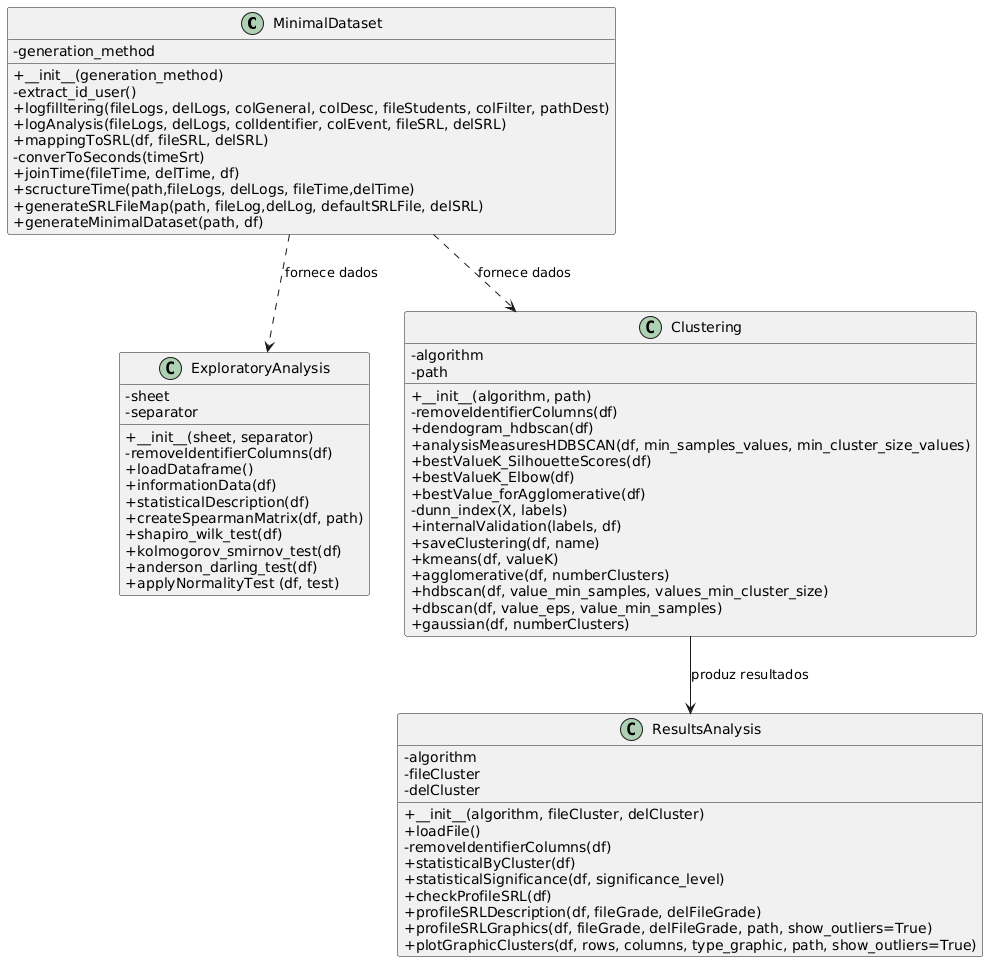

The diagram above was rendered by PlantUML. Its source (embedded in the PNG):
@startuml
skinparam classAttributeIconSize 0

class MinimalDataset {
    - generation_method

    + __init__(generation_method)
    - extract_id_user()
    + logfilltering(fileLogs, delLogs, colGeneral, colDesc, fileStudents, colFilter, pathDest)
    + logAnalysis(fileLogs, delLogs, colIdentifier, colEvent, fileSRL, delSRL)
    + mappingToSRL(df, fileSRL, delSRL)
    - converToSeconds(timeSrt)
    + joinTime(fileTime, delTime, df)
    + scructureTime(path,fileLogs, delLogs, fileTime,delTime)
    + generateSRLFileMap(path, fileLog,delLog, defaultSRLFile, delSRL)
    + generateMinimalDataset(path, df)
}

class ExploratoryAnalysis {
    - sheet
    - separator

    + __init__(sheet, separator)
    - removeIdentifierColumns(df)
    + loadDataframe()
    + informationData(df)
    + statisticalDescription(df)
    + createSpearmanMatrix(df, path)
    + shapiro_wilk_test(df)
    + kolmogorov_smirnov_test(df)
    + anderson_darling_test(df)
    + applyNormalityTest (df, test)
}

class Clustering {
    - algorithm
    - path

    + __init__(algorithm, path)
    - removeIdentifierColumns(df)
    + dendogram_hdbscan(df)
    + analysisMeasuresHDBSCAN(df, min_samples_values, min_cluster_size_values)
    + bestValueK_SilhouetteScores(df)
    + bestValueK_Elbow(df)
    + bestValue_forAgglomerative(df)
    - dunn_index(X, labels)
    + internalValidation(labels, df)
    + saveClustering(df, name)
    + kmeans(df, valueK)
    + agglomerative(df, numberClusters)
    + hdbscan(df, value_min_samples, values_min_cluster_size)
    + dbscan(df, value_eps, value_min_samples)
    + gaussian(df, numberClusters)
}

class ResultsAnalysis{
    - algorithm
    - fileCluster
    - delCluster

    + __init__(algorithm, fileCluster, delCluster)
    + loadFile()
    - removeIdentifierColumns(df)
    + statisticalByCluster(df)
    + statisticalSignificance(df, significance_level)
    + checkProfileSRL(df)
    + profileSRLDescription(df, fileGrade, delFileGrade)
    + profileSRLGraphics(df, fileGrade, delFileGrade, path, show_outliers=True)
    + plotGraphicClusters(df, rows, columns, type_graphic, path, show_outliers=True)

}

MinimalDataset ..> Clustering : fornece dados
MinimalDataset ..> ExploratoryAnalysis : fornece dados
Clustering --> ResultsAnalysis : produz resultados
@enduml